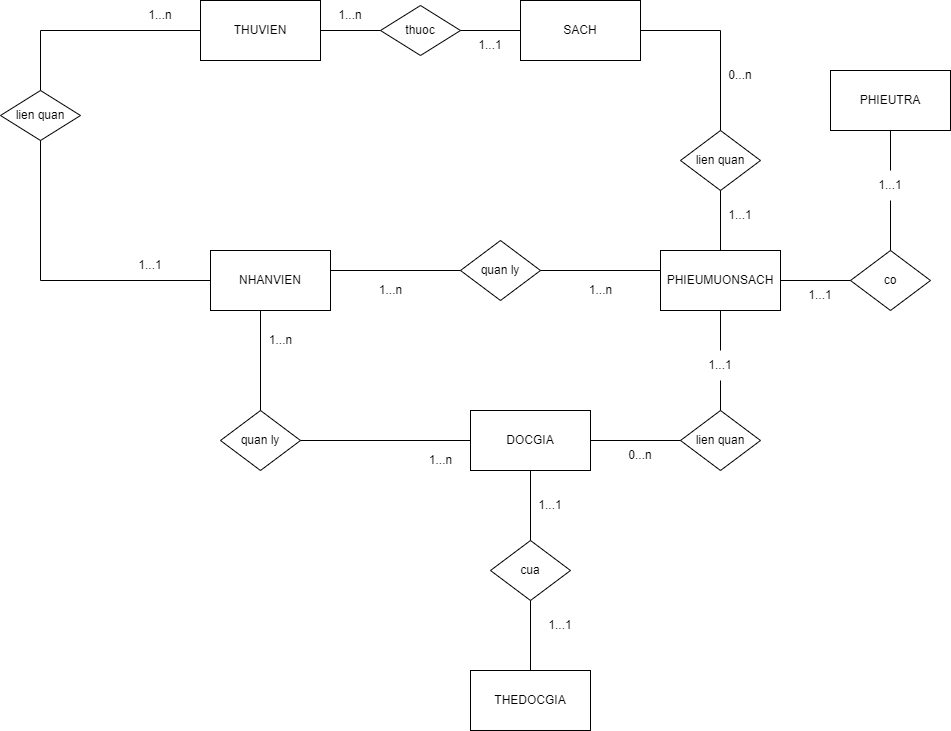

The diagram above was exported from draw.io. Its source (the exported page's mxGraphModel, read from the mxfile embedded in the PNG):
<mxGraphModel dx="2128" dy="1639" grid="1" gridSize="10" guides="1" tooltips="1" connect="1" arrows="1" fold="1" page="1" pageScale="1" pageWidth="850" pageHeight="1100" math="0" shadow="0">
  <root>
    <mxCell id="0" />
    <mxCell id="1" parent="0" />
    <mxCell id="wp1WfPHMb-jC1SlEBFb7-1" value="DOCGIA" style="rounded=0;whiteSpace=wrap;html=1;" parent="1" vertex="1">
      <mxGeometry x="390" y="220" width="120" height="60" as="geometry" />
    </mxCell>
    <mxCell id="wp1WfPHMb-jC1SlEBFb7-2" value="THEDOCGIA" style="rounded=0;whiteSpace=wrap;html=1;" parent="1" vertex="1">
      <mxGeometry x="390" y="480" width="120" height="60" as="geometry" />
    </mxCell>
    <mxCell id="wp1WfPHMb-jC1SlEBFb7-4" value="PHIEUMUONSACH" style="rounded=0;whiteSpace=wrap;html=1;" parent="1" vertex="1">
      <mxGeometry x="580" y="60" width="120" height="60" as="geometry" />
    </mxCell>
    <mxCell id="wp1WfPHMb-jC1SlEBFb7-5" value="lien quan" style="rhombus;whiteSpace=wrap;html=1;" parent="1" vertex="1">
      <mxGeometry x="600" y="220" width="80" height="60" as="geometry" />
    </mxCell>
    <mxCell id="wp1WfPHMb-jC1SlEBFb7-6" value="" style="endArrow=none;html=1;rounded=0;exitX=1;exitY=0.5;exitDx=0;exitDy=0;entryX=0;entryY=0.5;entryDx=0;entryDy=0;" parent="1" source="wp1WfPHMb-jC1SlEBFb7-1" target="wp1WfPHMb-jC1SlEBFb7-5" edge="1">
      <mxGeometry width="50" height="50" relative="1" as="geometry">
        <mxPoint x="550" y="280" as="sourcePoint" />
        <mxPoint x="600" y="230" as="targetPoint" />
      </mxGeometry>
    </mxCell>
    <mxCell id="wp1WfPHMb-jC1SlEBFb7-7" value="" style="endArrow=none;html=1;rounded=0;entryX=0.5;entryY=0;entryDx=0;entryDy=0;exitX=0.5;exitY=1;exitDx=0;exitDy=0;startArrow=none;" parent="1" source="wp1WfPHMb-jC1SlEBFb7-9" target="wp1WfPHMb-jC1SlEBFb7-5" edge="1">
      <mxGeometry width="50" height="50" relative="1" as="geometry">
        <mxPoint x="550" y="280" as="sourcePoint" />
        <mxPoint x="600" y="230" as="targetPoint" />
      </mxGeometry>
    </mxCell>
    <mxCell id="wp1WfPHMb-jC1SlEBFb7-8" value="0...n" style="text;html=1;strokeColor=none;fillColor=none;align=center;verticalAlign=middle;whiteSpace=wrap;rounded=0;" parent="1" vertex="1">
      <mxGeometry x="530" y="250" width="60" height="30" as="geometry" />
    </mxCell>
    <mxCell id="wp1WfPHMb-jC1SlEBFb7-9" value="1...1" style="text;html=1;strokeColor=none;fillColor=none;align=center;verticalAlign=middle;whiteSpace=wrap;rounded=0;" parent="1" vertex="1">
      <mxGeometry x="610" y="160" width="60" height="30" as="geometry" />
    </mxCell>
    <mxCell id="wp1WfPHMb-jC1SlEBFb7-10" value="" style="endArrow=none;html=1;rounded=0;entryX=0.5;entryY=0;entryDx=0;entryDy=0;exitX=0.5;exitY=1;exitDx=0;exitDy=0;" parent="1" source="wp1WfPHMb-jC1SlEBFb7-4" target="wp1WfPHMb-jC1SlEBFb7-9" edge="1">
      <mxGeometry width="50" height="50" relative="1" as="geometry">
        <mxPoint x="640" y="120" as="sourcePoint" />
        <mxPoint x="640" y="220" as="targetPoint" />
      </mxGeometry>
    </mxCell>
    <mxCell id="wp1WfPHMb-jC1SlEBFb7-11" value="co" style="rhombus;whiteSpace=wrap;html=1;" parent="1" vertex="1">
      <mxGeometry x="770" y="60" width="80" height="60" as="geometry" />
    </mxCell>
    <mxCell id="wp1WfPHMb-jC1SlEBFb7-12" value="PHIEUTRA" style="rounded=0;whiteSpace=wrap;html=1;" parent="1" vertex="1">
      <mxGeometry x="750" y="-120" width="120" height="60" as="geometry" />
    </mxCell>
    <mxCell id="wp1WfPHMb-jC1SlEBFb7-13" value="" style="endArrow=none;html=1;rounded=0;exitX=1;exitY=0.5;exitDx=0;exitDy=0;entryX=0;entryY=0.5;entryDx=0;entryDy=0;" parent="1" source="wp1WfPHMb-jC1SlEBFb7-4" target="wp1WfPHMb-jC1SlEBFb7-11" edge="1">
      <mxGeometry width="50" height="50" relative="1" as="geometry">
        <mxPoint x="770" y="110" as="sourcePoint" />
        <mxPoint x="820" y="60" as="targetPoint" />
      </mxGeometry>
    </mxCell>
    <mxCell id="wp1WfPHMb-jC1SlEBFb7-14" value="" style="endArrow=none;html=1;rounded=0;entryX=0.5;entryY=0;entryDx=0;entryDy=0;exitX=0.5;exitY=1;exitDx=0;exitDy=0;startArrow=none;" parent="1" source="wp1WfPHMb-jC1SlEBFb7-16" target="wp1WfPHMb-jC1SlEBFb7-11" edge="1">
      <mxGeometry width="50" height="50" relative="1" as="geometry">
        <mxPoint x="770" y="110" as="sourcePoint" />
        <mxPoint x="820" y="60" as="targetPoint" />
      </mxGeometry>
    </mxCell>
    <mxCell id="wp1WfPHMb-jC1SlEBFb7-15" value="1...1" style="text;html=1;strokeColor=none;fillColor=none;align=center;verticalAlign=middle;whiteSpace=wrap;rounded=0;" parent="1" vertex="1">
      <mxGeometry x="710" y="90" width="60" height="30" as="geometry" />
    </mxCell>
    <mxCell id="wp1WfPHMb-jC1SlEBFb7-16" value="1...1" style="text;html=1;strokeColor=none;fillColor=none;align=center;verticalAlign=middle;whiteSpace=wrap;rounded=0;" parent="1" vertex="1">
      <mxGeometry x="780" y="-20" width="60" height="30" as="geometry" />
    </mxCell>
    <mxCell id="wp1WfPHMb-jC1SlEBFb7-17" value="" style="endArrow=none;html=1;rounded=0;entryX=0.5;entryY=0;entryDx=0;entryDy=0;exitX=0.5;exitY=1;exitDx=0;exitDy=0;" parent="1" source="wp1WfPHMb-jC1SlEBFb7-12" target="wp1WfPHMb-jC1SlEBFb7-16" edge="1">
      <mxGeometry width="50" height="50" relative="1" as="geometry">
        <mxPoint x="810" y="-60" as="sourcePoint" />
        <mxPoint x="810" y="60" as="targetPoint" />
      </mxGeometry>
    </mxCell>
    <mxCell id="wp1WfPHMb-jC1SlEBFb7-18" value="lien quan" style="rhombus;whiteSpace=wrap;html=1;" parent="1" vertex="1">
      <mxGeometry x="600" y="-60" width="80" height="60" as="geometry" />
    </mxCell>
    <mxCell id="wp1WfPHMb-jC1SlEBFb7-19" value="" style="endArrow=none;html=1;rounded=0;exitX=0.5;exitY=0;exitDx=0;exitDy=0;entryX=0.5;entryY=1;entryDx=0;entryDy=0;" parent="1" source="wp1WfPHMb-jC1SlEBFb7-4" target="wp1WfPHMb-jC1SlEBFb7-18" edge="1">
      <mxGeometry width="50" height="50" relative="1" as="geometry">
        <mxPoint x="620" y="30" as="sourcePoint" />
        <mxPoint x="670" y="-20" as="targetPoint" />
      </mxGeometry>
    </mxCell>
    <mxCell id="wp1WfPHMb-jC1SlEBFb7-22" value="" style="endArrow=none;html=1;rounded=0;entryX=0.5;entryY=0;entryDx=0;entryDy=0;" parent="1" target="wp1WfPHMb-jC1SlEBFb7-18" edge="1">
      <mxGeometry width="50" height="50" relative="1" as="geometry">
        <mxPoint x="640" y="-160" as="sourcePoint" />
        <mxPoint x="670" y="-20" as="targetPoint" />
      </mxGeometry>
    </mxCell>
    <mxCell id="wp1WfPHMb-jC1SlEBFb7-23" value="" style="endArrow=none;html=1;rounded=0;" parent="1" edge="1">
      <mxGeometry width="50" height="50" relative="1" as="geometry">
        <mxPoint x="560" y="-160" as="sourcePoint" />
        <mxPoint x="640" y="-160" as="targetPoint" />
      </mxGeometry>
    </mxCell>
    <mxCell id="wp1WfPHMb-jC1SlEBFb7-24" value="1...1" style="text;html=1;strokeColor=none;fillColor=none;align=center;verticalAlign=middle;whiteSpace=wrap;rounded=0;" parent="1" vertex="1">
      <mxGeometry x="630" y="10" width="60" height="30" as="geometry" />
    </mxCell>
    <mxCell id="wp1WfPHMb-jC1SlEBFb7-25" value="0...n" style="text;html=1;strokeColor=none;fillColor=none;align=center;verticalAlign=middle;whiteSpace=wrap;rounded=0;" parent="1" vertex="1">
      <mxGeometry x="630" y="-130" width="60" height="30" as="geometry" />
    </mxCell>
    <mxCell id="wp1WfPHMb-jC1SlEBFb7-26" value="SACH" style="rounded=0;whiteSpace=wrap;html=1;" parent="1" vertex="1">
      <mxGeometry x="440" y="-190" width="120" height="60" as="geometry" />
    </mxCell>
    <mxCell id="wp1WfPHMb-jC1SlEBFb7-27" value="cua" style="rhombus;whiteSpace=wrap;html=1;" parent="1" vertex="1">
      <mxGeometry x="410" y="350" width="80" height="60" as="geometry" />
    </mxCell>
    <mxCell id="wp1WfPHMb-jC1SlEBFb7-30" value="1...1" style="text;html=1;strokeColor=none;fillColor=none;align=center;verticalAlign=middle;whiteSpace=wrap;rounded=0;" parent="1" vertex="1">
      <mxGeometry x="450" y="420" width="60" height="30" as="geometry" />
    </mxCell>
    <mxCell id="wp1WfPHMb-jC1SlEBFb7-32" value="1...1" style="text;html=1;strokeColor=none;fillColor=none;align=center;verticalAlign=middle;whiteSpace=wrap;rounded=0;" parent="1" vertex="1">
      <mxGeometry x="440" y="300" width="60" height="30" as="geometry" />
    </mxCell>
    <mxCell id="wp1WfPHMb-jC1SlEBFb7-33" value="THUVIEN" style="rounded=0;whiteSpace=wrap;html=1;" parent="1" vertex="1">
      <mxGeometry x="120" y="-190" width="120" height="60" as="geometry" />
    </mxCell>
    <mxCell id="Uheh4HPQEU0k6ymbCe5F-1" value="thuoc" style="rhombus;whiteSpace=wrap;html=1;" parent="1" vertex="1">
      <mxGeometry x="300" y="-185" width="80" height="50" as="geometry" />
    </mxCell>
    <mxCell id="Uheh4HPQEU0k6ymbCe5F-2" value="" style="endArrow=none;html=1;rounded=0;entryX=0;entryY=0.5;entryDx=0;entryDy=0;exitX=1;exitY=0.5;exitDx=0;exitDy=0;" parent="1" source="wp1WfPHMb-jC1SlEBFb7-33" target="Uheh4HPQEU0k6ymbCe5F-1" edge="1">
      <mxGeometry width="50" height="50" relative="1" as="geometry">
        <mxPoint x="230" y="30" as="sourcePoint" />
        <mxPoint x="280" y="-20" as="targetPoint" />
      </mxGeometry>
    </mxCell>
    <mxCell id="Uheh4HPQEU0k6ymbCe5F-3" value="" style="endArrow=none;html=1;rounded=0;entryX=0;entryY=0.5;entryDx=0;entryDy=0;exitX=1;exitY=0.5;exitDx=0;exitDy=0;" parent="1" source="Uheh4HPQEU0k6ymbCe5F-1" target="wp1WfPHMb-jC1SlEBFb7-26" edge="1">
      <mxGeometry width="50" height="50" relative="1" as="geometry">
        <mxPoint x="230" y="30" as="sourcePoint" />
        <mxPoint x="280" y="-20" as="targetPoint" />
      </mxGeometry>
    </mxCell>
    <mxCell id="LmoUmWIg78F6qfBvrzCs-1" value="1...1" style="text;html=1;strokeColor=none;fillColor=none;align=center;verticalAlign=middle;whiteSpace=wrap;rounded=0;" parent="1" vertex="1">
      <mxGeometry x="380" y="-160" width="60" height="30" as="geometry" />
    </mxCell>
    <mxCell id="LmoUmWIg78F6qfBvrzCs-2" value="1...n" style="text;html=1;strokeColor=none;fillColor=none;align=center;verticalAlign=middle;whiteSpace=wrap;rounded=0;" parent="1" vertex="1">
      <mxGeometry x="240" y="-190" width="60" height="30" as="geometry" />
    </mxCell>
    <mxCell id="LmoUmWIg78F6qfBvrzCs-3" value="NHANVIEN" style="rounded=0;whiteSpace=wrap;html=1;" parent="1" vertex="1">
      <mxGeometry x="130" y="60" width="120" height="60" as="geometry" />
    </mxCell>
    <mxCell id="LmoUmWIg78F6qfBvrzCs-4" value="lien quan" style="rhombus;whiteSpace=wrap;html=1;" parent="1" vertex="1">
      <mxGeometry x="-80" y="-100" width="80" height="50" as="geometry" />
    </mxCell>
    <mxCell id="LmoUmWIg78F6qfBvrzCs-5" value="" style="endArrow=none;html=1;rounded=0;entryX=0;entryY=0.5;entryDx=0;entryDy=0;" parent="1" target="wp1WfPHMb-jC1SlEBFb7-33" edge="1">
      <mxGeometry width="50" height="50" relative="1" as="geometry">
        <mxPoint x="-40" y="-160" as="sourcePoint" />
        <mxPoint x="160" as="targetPoint" />
      </mxGeometry>
    </mxCell>
    <mxCell id="LmoUmWIg78F6qfBvrzCs-6" value="" style="endArrow=none;html=1;rounded=0;exitX=0.5;exitY=0;exitDx=0;exitDy=0;" parent="1" source="LmoUmWIg78F6qfBvrzCs-4" edge="1">
      <mxGeometry width="50" height="50" relative="1" as="geometry">
        <mxPoint x="110" y="50" as="sourcePoint" />
        <mxPoint x="-40" y="-160" as="targetPoint" />
      </mxGeometry>
    </mxCell>
    <mxCell id="LmoUmWIg78F6qfBvrzCs-7" value="" style="endArrow=none;html=1;rounded=0;exitX=0.5;exitY=1;exitDx=0;exitDy=0;" parent="1" source="LmoUmWIg78F6qfBvrzCs-4" edge="1">
      <mxGeometry width="50" height="50" relative="1" as="geometry">
        <mxPoint x="110" y="50" as="sourcePoint" />
        <mxPoint x="-40" y="90" as="targetPoint" />
      </mxGeometry>
    </mxCell>
    <mxCell id="LmoUmWIg78F6qfBvrzCs-8" value="" style="endArrow=none;html=1;rounded=0;entryX=0;entryY=0.5;entryDx=0;entryDy=0;" parent="1" target="LmoUmWIg78F6qfBvrzCs-3" edge="1">
      <mxGeometry width="50" height="50" relative="1" as="geometry">
        <mxPoint x="-40" y="90" as="sourcePoint" />
        <mxPoint x="160" as="targetPoint" />
      </mxGeometry>
    </mxCell>
    <mxCell id="VBUSpkYsxb96uVg6Bvho-1" value="1...n" style="text;html=1;strokeColor=none;fillColor=none;align=center;verticalAlign=middle;whiteSpace=wrap;rounded=0;" parent="1" vertex="1">
      <mxGeometry x="50" y="-190" width="60" height="30" as="geometry" />
    </mxCell>
    <mxCell id="VBUSpkYsxb96uVg6Bvho-2" value="1...1" style="text;html=1;strokeColor=none;fillColor=none;align=center;verticalAlign=middle;whiteSpace=wrap;rounded=0;" parent="1" vertex="1">
      <mxGeometry x="40" y="60" width="60" height="30" as="geometry" />
    </mxCell>
    <mxCell id="VBUSpkYsxb96uVg6Bvho-3" value="quan ly" style="rhombus;whiteSpace=wrap;html=1;" parent="1" vertex="1">
      <mxGeometry x="140" y="220" width="80" height="60" as="geometry" />
    </mxCell>
    <mxCell id="VBUSpkYsxb96uVg6Bvho-4" value="" style="endArrow=none;html=1;rounded=0;entryX=0.5;entryY=0;entryDx=0;entryDy=0;" parent="1" target="VBUSpkYsxb96uVg6Bvho-3" edge="1">
      <mxGeometry width="50" height="50" relative="1" as="geometry">
        <mxPoint x="180" y="120" as="sourcePoint" />
        <mxPoint x="320" y="80" as="targetPoint" />
      </mxGeometry>
    </mxCell>
    <mxCell id="VBUSpkYsxb96uVg6Bvho-5" value="" style="endArrow=none;html=1;rounded=0;exitX=1;exitY=0.5;exitDx=0;exitDy=0;entryX=0;entryY=0.5;entryDx=0;entryDy=0;" parent="1" source="VBUSpkYsxb96uVg6Bvho-3" target="wp1WfPHMb-jC1SlEBFb7-1" edge="1">
      <mxGeometry width="50" height="50" relative="1" as="geometry">
        <mxPoint x="270" y="130" as="sourcePoint" />
        <mxPoint x="320" y="80" as="targetPoint" />
      </mxGeometry>
    </mxCell>
    <mxCell id="VBUSpkYsxb96uVg6Bvho-7" value="" style="endArrow=none;html=1;rounded=0;exitX=0.5;exitY=1;exitDx=0;exitDy=0;entryX=0.5;entryY=0;entryDx=0;entryDy=0;" parent="1" source="wp1WfPHMb-jC1SlEBFb7-1" target="wp1WfPHMb-jC1SlEBFb7-27" edge="1">
      <mxGeometry width="50" height="50" relative="1" as="geometry">
        <mxPoint x="660" y="240" as="sourcePoint" />
        <mxPoint x="710" y="190" as="targetPoint" />
      </mxGeometry>
    </mxCell>
    <mxCell id="VBUSpkYsxb96uVg6Bvho-8" value="" style="endArrow=none;html=1;rounded=0;exitX=0.5;exitY=1;exitDx=0;exitDy=0;entryX=0.5;entryY=0;entryDx=0;entryDy=0;" parent="1" source="wp1WfPHMb-jC1SlEBFb7-27" target="wp1WfPHMb-jC1SlEBFb7-2" edge="1">
      <mxGeometry width="50" height="50" relative="1" as="geometry">
        <mxPoint x="660" y="240" as="sourcePoint" />
        <mxPoint x="710" y="190" as="targetPoint" />
      </mxGeometry>
    </mxCell>
    <mxCell id="VBUSpkYsxb96uVg6Bvho-10" value="1...n" style="text;html=1;align=center;verticalAlign=middle;resizable=0;points=[];autosize=1;strokeColor=none;fillColor=none;" parent="1" vertex="1">
      <mxGeometry x="180" y="140" width="40" height="20" as="geometry" />
    </mxCell>
    <mxCell id="VBUSpkYsxb96uVg6Bvho-11" value="1...n" style="text;html=1;align=center;verticalAlign=middle;resizable=0;points=[];autosize=1;strokeColor=none;fillColor=none;" parent="1" vertex="1">
      <mxGeometry x="340" y="260" width="40" height="20" as="geometry" />
    </mxCell>
    <mxCell id="VBUSpkYsxb96uVg6Bvho-12" value="quan ly" style="rhombus;whiteSpace=wrap;html=1;" parent="1" vertex="1">
      <mxGeometry x="380" y="50" width="80" height="60" as="geometry" />
    </mxCell>
    <mxCell id="VBUSpkYsxb96uVg6Bvho-13" value="" style="endArrow=none;html=1;rounded=0;exitX=1;exitY=0.5;exitDx=0;exitDy=0;" parent="1" source="VBUSpkYsxb96uVg6Bvho-12" edge="1">
      <mxGeometry width="50" height="50" relative="1" as="geometry">
        <mxPoint x="660" y="240" as="sourcePoint" />
        <mxPoint x="580" y="80" as="targetPoint" />
      </mxGeometry>
    </mxCell>
    <mxCell id="VBUSpkYsxb96uVg6Bvho-14" value="" style="endArrow=none;html=1;rounded=0;entryX=0;entryY=0.5;entryDx=0;entryDy=0;" parent="1" target="VBUSpkYsxb96uVg6Bvho-12" edge="1">
      <mxGeometry width="50" height="50" relative="1" as="geometry">
        <mxPoint x="250" y="80" as="sourcePoint" />
        <mxPoint x="710" y="190" as="targetPoint" />
      </mxGeometry>
    </mxCell>
    <mxCell id="VBUSpkYsxb96uVg6Bvho-15" value="1...n" style="text;html=1;align=center;verticalAlign=middle;resizable=0;points=[];autosize=1;strokeColor=none;fillColor=none;" parent="1" vertex="1">
      <mxGeometry x="290" y="90" width="40" height="20" as="geometry" />
    </mxCell>
    <mxCell id="VBUSpkYsxb96uVg6Bvho-16" value="1...n" style="text;html=1;align=center;verticalAlign=middle;resizable=0;points=[];autosize=1;strokeColor=none;fillColor=none;" parent="1" vertex="1">
      <mxGeometry x="500" y="90" width="40" height="20" as="geometry" />
    </mxCell>
  </root>
</mxGraphModel>